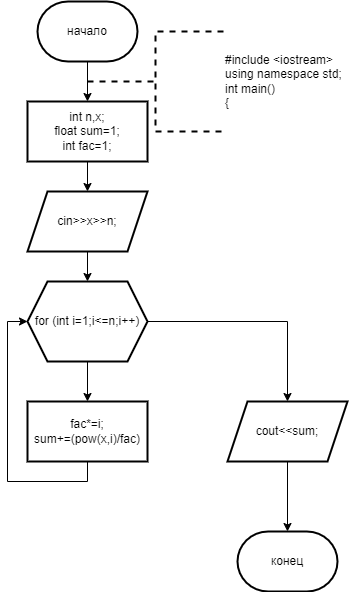

The diagram above was exported from draw.io. Its source (the exported page's mxGraphModel, read from the mxfile embedded in the PNG):
<mxGraphModel dx="996" dy="525" grid="1" gridSize="10" guides="1" tooltips="1" connect="1" arrows="1" fold="1" page="1" pageScale="1" pageWidth="827" pageHeight="1169" math="0" shadow="0">
  <root>
    <mxCell id="0" />
    <mxCell id="1" parent="0" />
    <mxCell id="dJDPFavYHwesrMwLSuXi-3" value="" style="edgeStyle=orthogonalEdgeStyle;rounded=0;orthogonalLoop=1;jettySize=auto;html=1;" edge="1" parent="1" source="dJDPFavYHwesrMwLSuXi-1" target="dJDPFavYHwesrMwLSuXi-2">
      <mxGeometry relative="1" as="geometry" />
    </mxCell>
    <mxCell id="dJDPFavYHwesrMwLSuXi-1" value="начало" style="strokeWidth=2;html=1;shape=mxgraph.flowchart.terminator;whiteSpace=wrap;" vertex="1" parent="1">
      <mxGeometry x="364" y="10" width="100" height="60" as="geometry" />
    </mxCell>
    <mxCell id="dJDPFavYHwesrMwLSuXi-5" value="" style="edgeStyle=orthogonalEdgeStyle;rounded=0;orthogonalLoop=1;jettySize=auto;html=1;" edge="1" parent="1" source="dJDPFavYHwesrMwLSuXi-2" target="dJDPFavYHwesrMwLSuXi-4">
      <mxGeometry relative="1" as="geometry" />
    </mxCell>
    <mxCell id="dJDPFavYHwesrMwLSuXi-2" value="int n,x;&lt;br&gt;float sum=1;&lt;br&gt;int fac=1;" style="whiteSpace=wrap;html=1;strokeWidth=2;" vertex="1" parent="1">
      <mxGeometry x="354" y="110" width="120" height="60" as="geometry" />
    </mxCell>
    <mxCell id="dJDPFavYHwesrMwLSuXi-7" value="" style="edgeStyle=orthogonalEdgeStyle;rounded=0;orthogonalLoop=1;jettySize=auto;html=1;" edge="1" parent="1" source="dJDPFavYHwesrMwLSuXi-4" target="dJDPFavYHwesrMwLSuXi-6">
      <mxGeometry relative="1" as="geometry" />
    </mxCell>
    <mxCell id="dJDPFavYHwesrMwLSuXi-4" value="cin&amp;gt;&amp;gt;x&amp;gt;&amp;gt;n;" style="shape=parallelogram;perimeter=parallelogramPerimeter;whiteSpace=wrap;html=1;fixedSize=1;strokeWidth=2;" vertex="1" parent="1">
      <mxGeometry x="354" y="200" width="120" height="60" as="geometry" />
    </mxCell>
    <mxCell id="dJDPFavYHwesrMwLSuXi-9" value="" style="edgeStyle=orthogonalEdgeStyle;rounded=0;orthogonalLoop=1;jettySize=auto;html=1;" edge="1" parent="1" source="dJDPFavYHwesrMwLSuXi-6" target="dJDPFavYHwesrMwLSuXi-8">
      <mxGeometry relative="1" as="geometry" />
    </mxCell>
    <mxCell id="dJDPFavYHwesrMwLSuXi-12" value="" style="edgeStyle=orthogonalEdgeStyle;rounded=0;orthogonalLoop=1;jettySize=auto;html=1;" edge="1" parent="1" source="dJDPFavYHwesrMwLSuXi-6" target="dJDPFavYHwesrMwLSuXi-11">
      <mxGeometry relative="1" as="geometry" />
    </mxCell>
    <mxCell id="dJDPFavYHwesrMwLSuXi-6" value="for (int i=1;i&amp;lt;=n;i++)" style="shape=hexagon;perimeter=hexagonPerimeter2;whiteSpace=wrap;html=1;fixedSize=1;strokeWidth=2;" vertex="1" parent="1">
      <mxGeometry x="354" y="290" width="120" height="80" as="geometry" />
    </mxCell>
    <mxCell id="dJDPFavYHwesrMwLSuXi-10" style="edgeStyle=orthogonalEdgeStyle;rounded=0;orthogonalLoop=1;jettySize=auto;html=1;exitX=0.5;exitY=1;exitDx=0;exitDy=0;entryX=0;entryY=0.5;entryDx=0;entryDy=0;" edge="1" parent="1" source="dJDPFavYHwesrMwLSuXi-8" target="dJDPFavYHwesrMwLSuXi-6">
      <mxGeometry relative="1" as="geometry" />
    </mxCell>
    <mxCell id="dJDPFavYHwesrMwLSuXi-8" value="fac*=i;&lt;br&gt;sum+=(pow(x,i)/fac)" style="whiteSpace=wrap;html=1;strokeWidth=2;" vertex="1" parent="1">
      <mxGeometry x="354" y="410" width="120" height="60" as="geometry" />
    </mxCell>
    <mxCell id="dJDPFavYHwesrMwLSuXi-11" value="cout&amp;lt;&amp;lt;sum;" style="shape=parallelogram;perimeter=parallelogramPerimeter;whiteSpace=wrap;html=1;fixedSize=1;strokeWidth=2;" vertex="1" parent="1">
      <mxGeometry x="554" y="410" width="120" height="60" as="geometry" />
    </mxCell>
    <mxCell id="dJDPFavYHwesrMwLSuXi-13" value="конец" style="strokeWidth=2;html=1;shape=mxgraph.flowchart.terminator;whiteSpace=wrap;" vertex="1" parent="1">
      <mxGeometry x="564" y="540" width="100" height="60" as="geometry" />
    </mxCell>
    <mxCell id="dJDPFavYHwesrMwLSuXi-14" style="edgeStyle=orthogonalEdgeStyle;rounded=0;orthogonalLoop=1;jettySize=auto;html=1;exitX=0.5;exitY=1;exitDx=0;exitDy=0;entryX=0.5;entryY=0;entryDx=0;entryDy=0;entryPerimeter=0;" edge="1" parent="1" source="dJDPFavYHwesrMwLSuXi-11" target="dJDPFavYHwesrMwLSuXi-13">
      <mxGeometry relative="1" as="geometry" />
    </mxCell>
    <mxCell id="dJDPFavYHwesrMwLSuXi-15" value="&lt;div&gt;#include &amp;lt;iostream&amp;gt;&lt;/div&gt;&lt;div&gt;using namespace std;&lt;/div&gt;&lt;div&gt;int main()&lt;/div&gt;&lt;div&gt;{&lt;/div&gt;" style="strokeWidth=2;html=1;shape=mxgraph.flowchart.annotation_2;align=left;labelPosition=right;pointerEvents=1;dashed=1;" vertex="1" parent="1">
      <mxGeometry x="414" y="40" width="136" height="100" as="geometry" />
    </mxCell>
  </root>
</mxGraphModel>